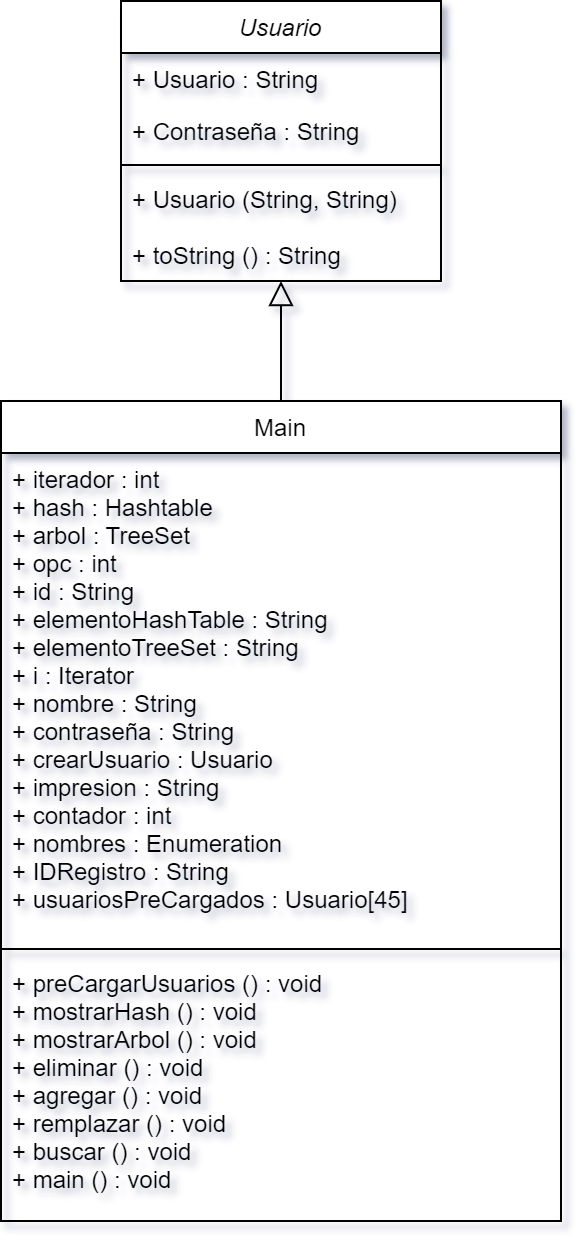

The diagram above was exported from draw.io. Its source (the exported page's mxGraphModel, read from the mxfile embedded in the PNG):
<mxGraphModel dx="1038" dy="649" grid="1" gridSize="10" guides="1" tooltips="1" connect="1" arrows="1" fold="1" page="1" pageScale="1" pageWidth="827" pageHeight="1169" math="0" shadow="0">
  <root>
    <mxCell id="WIyWlLk6GJQsqaUBKTNV-0" />
    <mxCell id="WIyWlLk6GJQsqaUBKTNV-1" parent="WIyWlLk6GJQsqaUBKTNV-0" />
    <mxCell id="zkfFHV4jXpPFQw0GAbJ--0" value="Usuario" style="swimlane;fontStyle=2;align=center;verticalAlign=top;childLayout=stackLayout;horizontal=1;startSize=26;horizontalStack=0;resizeParent=1;resizeLast=0;collapsible=1;marginBottom=0;rounded=0;shadow=0;strokeWidth=1;" parent="WIyWlLk6GJQsqaUBKTNV-1" vertex="1">
      <mxGeometry x="320" y="80" width="160" height="140" as="geometry">
        <mxRectangle x="230" y="140" width="160" height="26" as="alternateBounds" />
      </mxGeometry>
    </mxCell>
    <mxCell id="zkfFHV4jXpPFQw0GAbJ--1" value="+ Usuario : String" style="text;align=left;verticalAlign=top;spacingLeft=4;spacingRight=4;overflow=hidden;rotatable=0;points=[[0,0.5],[1,0.5]];portConstraint=eastwest;" parent="zkfFHV4jXpPFQw0GAbJ--0" vertex="1">
      <mxGeometry y="26" width="160" height="26" as="geometry" />
    </mxCell>
    <mxCell id="zkfFHV4jXpPFQw0GAbJ--2" value="+ Contraseña : String" style="text;align=left;verticalAlign=top;spacingLeft=4;spacingRight=4;overflow=hidden;rotatable=0;points=[[0,0.5],[1,0.5]];portConstraint=eastwest;rounded=0;shadow=0;html=0;" parent="zkfFHV4jXpPFQw0GAbJ--0" vertex="1">
      <mxGeometry y="52" width="160" height="26" as="geometry" />
    </mxCell>
    <mxCell id="zkfFHV4jXpPFQw0GAbJ--4" value="" style="line;html=1;strokeWidth=1;align=left;verticalAlign=middle;spacingTop=-1;spacingLeft=3;spacingRight=3;rotatable=0;labelPosition=right;points=[];portConstraint=eastwest;" parent="zkfFHV4jXpPFQw0GAbJ--0" vertex="1">
      <mxGeometry y="78" width="160" height="8" as="geometry" />
    </mxCell>
    <mxCell id="zkfFHV4jXpPFQw0GAbJ--5" value="+ Usuario (String, String)&#10;&#10;+ toString () : String" style="text;align=left;verticalAlign=top;spacingLeft=4;spacingRight=4;overflow=hidden;rotatable=0;points=[[0,0.5],[1,0.5]];portConstraint=eastwest;" parent="zkfFHV4jXpPFQw0GAbJ--0" vertex="1">
      <mxGeometry y="86" width="160" height="54" as="geometry" />
    </mxCell>
    <mxCell id="zkfFHV4jXpPFQw0GAbJ--6" value="Main" style="swimlane;fontStyle=0;align=center;verticalAlign=top;childLayout=stackLayout;horizontal=1;startSize=26;horizontalStack=0;resizeParent=1;resizeLast=0;collapsible=1;marginBottom=0;rounded=0;shadow=0;strokeWidth=1;" parent="WIyWlLk6GJQsqaUBKTNV-1" vertex="1">
      <mxGeometry x="260" y="280" width="280" height="410" as="geometry">
        <mxRectangle x="130" y="380" width="160" height="26" as="alternateBounds" />
      </mxGeometry>
    </mxCell>
    <mxCell id="zkfFHV4jXpPFQw0GAbJ--7" value="+ iterador : int&#10;+ hash : Hashtable&#10;+ arbol : TreeSet&#10;+ opc : int&#10;+ id : String&#10;+ elementoHashTable : String&#10;+ elementoTreeSet : String&#10;+ i : Iterator&#10;+ nombre : String&#10;+ contraseña : String&#10;+ crearUsuario : Usuario&#10;+ impresion : String&#10;+ contador : int&#10;+ nombres : Enumeration&#10;+ IDRegistro : String&#10;+ usuariosPreCargados : Usuario[45]" style="text;align=left;verticalAlign=top;spacingLeft=4;spacingRight=4;overflow=hidden;rotatable=0;points=[[0,0.5],[1,0.5]];portConstraint=eastwest;" parent="zkfFHV4jXpPFQw0GAbJ--6" vertex="1">
      <mxGeometry y="26" width="280" height="244" as="geometry" />
    </mxCell>
    <mxCell id="zkfFHV4jXpPFQw0GAbJ--9" value="" style="line;html=1;strokeWidth=1;align=left;verticalAlign=middle;spacingTop=-1;spacingLeft=3;spacingRight=3;rotatable=0;labelPosition=right;points=[];portConstraint=eastwest;" parent="zkfFHV4jXpPFQw0GAbJ--6" vertex="1">
      <mxGeometry y="270" width="280" height="8" as="geometry" />
    </mxCell>
    <mxCell id="zkfFHV4jXpPFQw0GAbJ--10" value="+ preCargarUsuarios () : void&#10;+ mostrarHash () : void&#10;+ mostrarArbol () : void&#10;+ eliminar () : void&#10;+ agregar () : void&#10;+ remplazar () : void&#10;+ buscar () : void&#10;+ main () : void" style="text;align=left;verticalAlign=top;spacingLeft=4;spacingRight=4;overflow=hidden;rotatable=0;points=[[0,0.5],[1,0.5]];portConstraint=eastwest;fontStyle=0" parent="zkfFHV4jXpPFQw0GAbJ--6" vertex="1">
      <mxGeometry y="278" width="280" height="132" as="geometry" />
    </mxCell>
    <mxCell id="zkfFHV4jXpPFQw0GAbJ--12" value="" style="endArrow=block;endSize=10;endFill=0;shadow=0;strokeWidth=1;rounded=0;edgeStyle=elbowEdgeStyle;elbow=vertical;" parent="WIyWlLk6GJQsqaUBKTNV-1" source="zkfFHV4jXpPFQw0GAbJ--6" target="zkfFHV4jXpPFQw0GAbJ--0" edge="1">
      <mxGeometry width="160" relative="1" as="geometry">
        <mxPoint x="300" y="143" as="sourcePoint" />
        <mxPoint x="300" y="143" as="targetPoint" />
      </mxGeometry>
    </mxCell>
  </root>
</mxGraphModel>